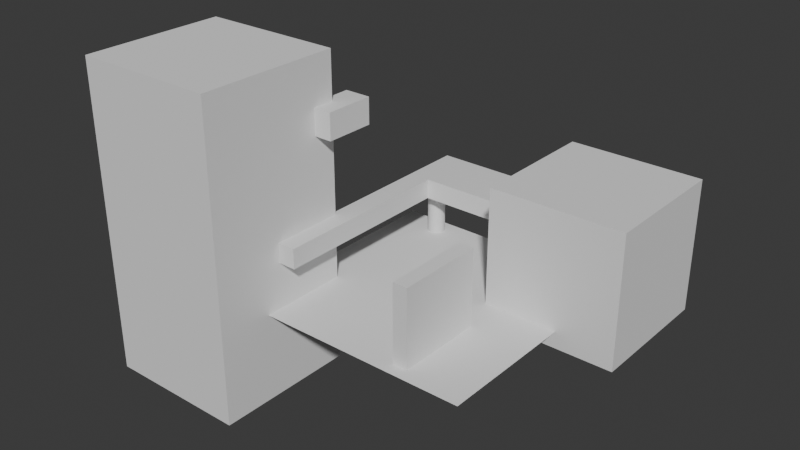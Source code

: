 # Source: GPT-image-3D.blend  (saved by Blender 4.3.34; exported with 4.5.12 LTS)
import bpy
from mathutils import Matrix  # noqa: F401  (used for matrix-valued properties, if any)

bpy.ops.wm.read_factory_settings(use_empty=True)
scene = bpy.context.scene
scene.name = 'Scene'

# ---- collections
col_collection = bpy.data.collections.new('Collection'); scene.collection.children.link(col_collection)

# ---- world
world_world = bpy.data.worlds.new('World'); scene.world = world_world
world_world.use_nodes = True; world_world.node_tree.nodes.clear()
_N = world_world.node_tree.nodes; _L = world_world.node_tree.links
n0 = _N.new('ShaderNodeOutputWorld'); n0.name = 'World Output'; n0.location = (300, 300)
n1 = _N.new('ShaderNodeBackground'); n1.name = 'Background'; n1.location = (10, 300)
n1.inputs[0].default_value = (0.05088, 0.05088, 0.05088, 1.0)
_L.new(n1.outputs[0], n0.inputs[0])
n0.is_active_output = True
world_world.color = (0.05088, 0.05088, 0.05088)
world_world.sun_shadow_jitter_overblur = 0.0

# ---- meshes
me_plane = bpy.data.meshes.new('Plane')
me_plane.from_pydata([(-6.0, -6.0, 0.0), (6.0, -6.0, 0.0), (-6.0, 6.0, 0.0), (6.0, 6.0, 0.0)], [], [(0, 1, 3, 2)])
_uv = me_plane.uv_layers.new(name='UVMap')
_uv.uv.foreach_set('vector', [0.0, 0.0, 1.0, 0.0, 1.0, 1.0, 0.0, 1.0])
me_plane.update()
me_cube_001 = bpy.data.meshes.new('Cube.001')
me_cube_001.from_pydata([(-0.6449, -1.0, -0.5053), (-0.6449, -1.0, 1.0), (-0.6449, 1.271, -0.5053), (-0.6449, 1.271, 1.0), (1.0, -1.0, -0.5053), (1.0, -1.0, 1.0), (1.0, 1.271, -0.5053), (1.0, 1.271, 1.0), (-0.6449, 0.7259, -0.5053), (-0.6449, 0.7259, 1.0), (1.0, 0.7259, -0.5053), (1.0, 0.7259, 1.0), (12.33, 1.271, 1.0), (12.33, 1.271, -0.5053), (12.33, 0.7259, -0.5053), (12.33, 0.7259, 1.0)], [], [(8, 9, 3, 2), (2, 3, 7, 6), (10, 11, 5, 4), (4, 5, 1, 0), (8, 10, 4, 0), (11, 9, 1, 5), (7, 3, 9, 11), (2, 6, 10, 8), (6, 7, 12, 13), (0, 1, 9, 8), (13, 12, 15, 14), (7, 11, 15, 12), (10, 6, 13, 14), (11, 10, 14, 15)])
_uv = me_cube_001.uv_layers.new(name='UVMap')
_uv.uv.foreach_set('vector', [0.375, 0.2157, 0.625, 0.2157, 0.625, 0.25, 0.375, 0.25, 0.375, 0.25, 0.625, 0.25, 0.625, 0.5, 0.375, 0.5, 0.375, 0.5343, 0.625, 0.5343, 0.625, 0.75, 0.375, 0.75, 0.375, 0.75, 0.625, 0.75, 0.625, 1.0, 0.375, 1.0, 0.125, 0.5343, 0.375, 0.5343, 0.375, 0.75, 0.125, 0.75, 0.625, 0.5343, 0.875, 0.5343, 0.875, 0.75, 0.625, 0.75, 0.625, 0.5, 0.875, 0.5, 0.875, 0.5343, 0.625, 0.5343, 0.125, 0.5, 0.375, 0.5, 0.375, 0.5343, 0.125, 0.5343, 0.375, 0.5, 0.625, 0.5, 0.625, 0.5, 0.375, 0.5, 0.375, 0.0, 0.625, 0.0, 0.625, 0.2157, 0.375, 0.2157, 0.375, 0.5, 0.625, 0.5, 0.625, 0.5343, 0.375, 0.5343, 0.625, 0.5, 0.625, 0.5343, 0.625, 0.5343, 0.625, 0.5, 0.375, 0.5343, 0.375, 0.5, 0.375, 0.5, 0.375, 0.5343, 0.625, 0.5343, 0.375, 0.5343, 0.375, 0.5343, 0.625, 0.5343])
me_cube_001.update()
me_cube_002 = bpy.data.meshes.new('Cube.002')
me_cube_002.from_pydata([(-1.0, -1.0, -1.0), (-1.0, -1.0, 1.0), (-1.0, 1.0, -1.0), (-1.0, 1.0, 1.0), (1.0, -1.0, -1.0), (1.0, -1.0, 1.0), (1.0, 1.0, -1.0), (1.0, 1.0, 1.0)], [], [(0, 1, 3, 2), (2, 3, 7, 6), (6, 7, 5, 4), (4, 5, 1, 0), (2, 6, 4, 0), (7, 3, 1, 5)])
_uv = me_cube_002.uv_layers.new(name='UVMap')
_uv.uv.foreach_set('vector', [0.375, 0.0, 0.625, 0.0, 0.625, 0.25, 0.375, 0.25, 0.375, 0.25, 0.625, 0.25, 0.625, 0.5, 0.375, 0.5, 0.375, 0.5, 0.625, 0.5, 0.625, 0.75, 0.375, 0.75, 0.375, 0.75, 0.625, 0.75, 0.625, 1.0, 0.375, 1.0, 0.125, 0.5, 0.375, 0.5, 0.375, 0.75, 0.125, 0.75, 0.625, 0.5, 0.875, 0.5, 0.875, 0.75, 0.625, 0.75])
me_cube_002.update()
me_cube_003 = bpy.data.meshes.new('Cube.003')
me_cube_003.from_pydata([(-1.0, -1.0, -1.0), (-1.0, -1.0, 1.0), (-1.0, 1.0, -1.0), (-1.0, 1.0, 1.0), (1.0, -1.0, -1.0), (1.0, -1.0, 1.0), (1.0, 1.0, -1.0), (1.0, 1.0, 1.0)], [], [(0, 1, 3, 2), (2, 3, 7, 6), (6, 7, 5, 4), (4, 5, 1, 0), (2, 6, 4, 0), (7, 3, 1, 5)])
_uv = me_cube_003.uv_layers.new(name='UVMap')
_uv.uv.foreach_set('vector', [0.375, 0.0, 0.625, 0.0, 0.625, 0.25, 0.375, 0.25, 0.375, 0.25, 0.625, 0.25, 0.625, 0.5, 0.375, 0.5, 0.375, 0.5, 0.625, 0.5, 0.625, 0.75, 0.375, 0.75, 0.375, 0.75, 0.625, 0.75, 0.625, 1.0, 0.375, 1.0, 0.125, 0.5, 0.375, 0.5, 0.375, 0.75, 0.125, 0.75, 0.625, 0.5, 0.875, 0.5, 0.875, 0.75, 0.625, 0.75])
me_cube_003.update()
me_cube_004 = bpy.data.meshes.new('Cube.004')
me_cube_004.from_pydata([(-1.0, -1.0, -1.0), (-1.0, -1.0, 1.0), (-1.0, 1.0, -1.0), (-1.0, 1.0, 1.0), (1.0, -1.0, -1.0), (1.0, -1.0, 1.0), (1.0, 1.0, -1.0), (1.0, 1.0, 1.0)], [], [(0, 1, 3, 2), (2, 3, 7, 6), (6, 7, 5, 4), (4, 5, 1, 0), (2, 6, 4, 0), (7, 3, 1, 5)])
_uv = me_cube_004.uv_layers.new(name='UVMap')
_uv.uv.foreach_set('vector', [0.375, 0.0, 0.625, 0.0, 0.625, 0.25, 0.375, 0.25, 0.375, 0.25, 0.625, 0.25, 0.625, 0.5, 0.375, 0.5, 0.375, 0.5, 0.625, 0.5, 0.625, 0.75, 0.375, 0.75, 0.375, 0.75, 0.625, 0.75, 0.625, 1.0, 0.375, 1.0, 0.125, 0.5, 0.375, 0.5, 0.375, 0.75, 0.125, 0.75, 0.625, 0.5, 0.875, 0.5, 0.875, 0.75, 0.625, 0.75])
me_cube_004.update()
me_cube_005 = bpy.data.meshes.new('Cube.005')
me_cube_005.from_pydata([(-1.0, -0.2161, -1.0), (-1.0, -0.2161, 1.0), (1.0, -0.2161, -1.0), (1.0, -0.2161, 1.0), (-1.0, 0.2497, -1.0), (-1.0, 0.2497, 1.0), (1.0, 0.2497, -1.0), (1.0, 0.2497, 1.0)], [], [(6, 7, 3, 2), (2, 3, 1, 0), (4, 6, 2, 0), (7, 5, 1, 3), (5, 7, 6, 4), (0, 1, 5, 4)])
_uv = me_cube_005.uv_layers.new(name='UVMap')
_uv.uv.foreach_set('vector', [0.375, 0.6544, 0.625, 0.6544, 0.625, 0.75, 0.375, 0.75, 0.375, 0.75, 0.625, 0.75, 0.625, 1.0, 0.375, 1.0, 0.125, 0.6544, 0.375, 0.6544, 0.375, 0.75, 0.125, 0.75, 0.625, 0.6544, 0.875, 0.6544, 0.875, 0.75, 0.625, 0.75, 0.625, 0.09557, 0.625, 0.6544, 0.375, 0.6544, 0.375, 0.09557, 0.375, 0.0, 0.625, 0.0, 0.625, 0.09557, 0.375, 0.09557])
me_cube_005.update()
me_cylinder = bpy.data.meshes.new('Cylinder')
me_cylinder.from_pydata([(0.0, 1.0, -1.0), (0.0, 1.0, 1.0), (0.1951, 0.9808, -1.0), (0.1951, 0.9808, 1.0), (0.3827, 0.9239, -1.0), (0.3827, 0.9239, 1.0), (0.5556, 0.8315, -1.0), (0.5556, 0.8315, 1.0), (0.7071, 0.7071, -1.0), (0.7071, 0.7071, 1.0), (0.8315, 0.5556, -1.0), (0.8315, 0.5556, 1.0), (0.9239, 0.3827, -1.0), (0.9239, 0.3827, 1.0), (0.9808, 0.1951, -1.0), (0.9808, 0.1951, 1.0), (1.0, 0.0, -1.0), (1.0, 0.0, 1.0), (0.9808, -0.1951, -1.0), (0.9808, -0.1951, 1.0), (0.9239, -0.3827, -1.0), (0.9239, -0.3827, 1.0), (0.8315, -0.5556, -1.0), (0.8315, -0.5556, 1.0), (0.7071, -0.7071, -1.0), (0.7071, -0.7071, 1.0), (0.5556, -0.8315, -1.0), (0.5556, -0.8315, 1.0), (0.3827, -0.9239, -1.0), (0.3827, -0.9239, 1.0), (0.1951, -0.9808, -1.0), (0.1951, -0.9808, 1.0), (0.0, -1.0, -1.0), (0.0, -1.0, 1.0), (-0.1951, -0.9808, -1.0), (-0.1951, -0.9808, 1.0), (-0.3827, -0.9239, -1.0), (-0.3827, -0.9239, 1.0), (-0.5556, -0.8315, -1.0), (-0.5556, -0.8315, 1.0), (-0.7071, -0.7071, -1.0), (-0.7071, -0.7071, 1.0), (-0.8315, -0.5556, -1.0), (-0.8315, -0.5556, 1.0), (-0.9239, -0.3827, -1.0), (-0.9239, -0.3827, 1.0), (-0.9808, -0.1951, -1.0), (-0.9808, -0.1951, 1.0), (-1.0, 0.0, -1.0), (-1.0, 0.0, 1.0), (-0.9808, 0.1951, -1.0), (-0.9808, 0.1951, 1.0), (-0.9239, 0.3827, -1.0), (-0.9239, 0.3827, 1.0), (-0.8315, 0.5556, -1.0), (-0.8315, 0.5556, 1.0), (-0.7071, 0.7071, -1.0), (-0.7071, 0.7071, 1.0), (-0.5556, 0.8315, -1.0), (-0.5556, 0.8315, 1.0), (-0.3827, 0.9239, -1.0), (-0.3827, 0.9239, 1.0), (-0.1951, 0.9808, -1.0), (-0.1951, 0.9808, 1.0)], [], [(0, 1, 3, 2), (2, 3, 5, 4), (4, 5, 7, 6), (6, 7, 9, 8), (8, 9, 11, 10), (10, 11, 13, 12), (12, 13, 15, 14), (14, 15, 17, 16), (16, 17, 19, 18), (18, 19, 21, 20), (20, 21, 23, 22), (22, 23, 25, 24), (24, 25, 27, 26), (26, 27, 29, 28), (28, 29, 31, 30), (30, 31, 33, 32), (32, 33, 35, 34), (34, 35, 37, 36), (36, 37, 39, 38), (38, 39, 41, 40), (40, 41, 43, 42), (42, 43, 45, 44), (44, 45, 47, 46), (46, 47, 49, 48), (48, 49, 51, 50), (50, 51, 53, 52), (52, 53, 55, 54), (54, 55, 57, 56), (56, 57, 59, 58), (58, 59, 61, 60), (3, 1, 63, 61, 59, 57, 55, 53, 51, 49, 47, 45, 43, 41, 39, 37, 35, 33, 31, 29, 27, 25, 23, 21, 19, 17, 15, 13, 11, 9, 7, 5), (60, 61, 63, 62), (62, 63, 1, 0), (0, 2, 4, 6, 8, 10, 12, 14, 16, 18, 20, 22, 24, 26, 28, 30, 32, 34, 36, 38, 40, 42, 44, 46, 48, 50, 52, 54, 56, 58, 60, 62)])
_uv = me_cylinder.uv_layers.new(name='UVMap')
_uv.uv.foreach_set('vector', [1.0, 0.5, 1.0, 1.0, 0.9688, 1.0, 0.9688, 0.5, 0.9688, 0.5, 0.9688, 1.0, 0.9375, 1.0, 0.9375, 0.5, 0.9375, 0.5, 0.9375, 1.0, 0.9062, 1.0, 0.9062, 0.5, 0.9062, 0.5, 0.9062, 1.0, 0.875, 1.0, 0.875, 0.5, 0.875, 0.5, 0.875, 1.0, 0.8438, 1.0, 0.8438, 0.5, 0.8438, 0.5, 0.8438, 1.0, 0.8125, 1.0, 0.8125, 0.5, 0.8125, 0.5, 0.8125, 1.0, 0.7812, 1.0, 0.7812, 0.5, 0.7812, 0.5, 0.7812, 1.0, 0.75, 1.0, 0.75, 0.5, 0.75, 0.5, 0.75, 1.0, 0.7188, 1.0, 0.7188, 0.5, 0.7188, 0.5, 0.7188, 1.0, 0.6875, 1.0, 0.6875, 0.5, 0.6875, 0.5, 0.6875, 1.0, 0.6562, 1.0, 0.6562, 0.5, 0.6562, 0.5, 0.6562, 1.0, 0.625, 1.0, 0.625, 0.5, 0.625, 0.5, 0.625, 1.0, 0.5938, 1.0, 0.5938, 0.5, 0.5938, 0.5, 0.5938, 1.0, 0.5625, 1.0, 0.5625, 0.5, 0.5625, 0.5, 0.5625, 1.0, 0.5312, 1.0, 0.5312, 0.5, 0.5312, 0.5, 0.5312, 1.0, 0.5, 1.0, 0.5, 0.5, 0.5, 0.5, 0.5, 1.0, 0.4688, 1.0, 0.4688, 0.5, 0.4688, 0.5, 0.4688, 1.0, 0.4375, 1.0, 0.4375, 0.5, 0.4375, 0.5, 0.4375, 1.0, 0.4062, 1.0, 0.4062, 0.5, 0.4062, 0.5, 0.4062, 1.0, 0.375, 1.0, 0.375, 0.5, 0.375, 0.5, 0.375, 1.0, 0.3438, 1.0, 0.3438, 0.5, 0.3438, 0.5, 0.3438, 1.0, 0.3125, 1.0, 0.3125, 0.5, 0.3125, 0.5, 0.3125, 1.0, 0.2812, 1.0, 0.2812, 0.5, 0.2812, 0.5, 0.2812, 1.0, 0.25, 1.0, 0.25, 0.5, 0.25, 0.5, 0.25, 1.0, 0.2188, 1.0, 0.2188, 0.5, 0.2188, 0.5, 0.2188, 1.0, 0.1875, 1.0, 0.1875, 0.5, 0.1875, 0.5, 0.1875, 1.0, 0.1562, 1.0, 0.1562, 0.5, 0.1562, 0.5, 0.1562, 1.0, 0.125, 1.0, 0.125, 0.5, 0.125, 0.5, 0.125, 1.0, 0.09375, 1.0, 0.09375, 0.5, 0.09375, 0.5, 0.09375, 1.0, 0.0625, 1.0, 0.0625, 0.5, 0.2968, 0.4854, 0.25, 0.49, 0.2032, 0.4854, 0.1582, 0.4717, 0.1167, 0.4496, 0.08029, 0.4197, 0.05045, 0.3833, 0.02827, 0.3418, 0.01461, 0.2968, 0.01, 0.25, 0.01461, 0.2032, 0.02827, 0.1582, 0.05045, 0.1167, 0.08029, 0.08029, 0.1167, 0.05045, 0.1582, 0.02827, 0.2032, 0.01461, 0.25, 0.01, 0.2968, 0.01461, 0.3418, 0.02827, 0.3833, 0.05045, 0.4197, 0.08029, 0.4496, 0.1167, 0.4717, 0.1582, 0.4854, 0.2032, 0.49, 0.25, 0.4854, 0.2968, 0.4717, 0.3418, 0.4496, 0.3833, 0.4197, 0.4197, 0.3833, 0.4496, 0.3418, 0.4717, 0.0625, 0.5, 0.0625, 1.0, 0.03125, 1.0, 0.03125, 0.5, 0.03125, 0.5, 0.03125, 1.0, 0.0, 1.0, 0.0, 0.5, 0.75, 0.49, 0.7968, 0.4854, 0.8418, 0.4717, 0.8833, 0.4496, 0.9197, 0.4197, 0.9496, 0.3833, 0.9717, 0.3418, 0.9854, 0.2968, 0.99, 0.25, 0.9854, 0.2032, 0.9717, 0.1582, 0.9496, 0.1167, 0.9197, 0.08029, 0.8833, 0.05045, 0.8418, 0.02827, 0.7968, 0.01461, 0.75, 0.01, 0.7032, 0.01461, 0.6582, 0.02827, 0.6167, 0.05045, 0.5803, 0.08029, 0.5504, 0.1167, 0.5283, 0.1582, 0.5146, 0.2032, 0.51, 0.25, 0.5146, 0.2968, 0.5283, 0.3418, 0.5504, 0.3833, 0.5803, 0.4197, 0.6167, 0.4496, 0.6582, 0.4717, 0.7032, 0.4854])
me_cylinder.update()

# ---- objects
ob_plane = bpy.data.objects.new('Plane', me_plane)
ob_cube = bpy.data.objects.new('Cube', me_cube_001)
ob_cube_001 = bpy.data.objects.new('Cube.001', me_cube_002)
ob_cube_002 = bpy.data.objects.new('Cube.002', me_cube_003)
ob_cube_003 = bpy.data.objects.new('Cube.003', me_cube_004)
ob_cube_004 = bpy.data.objects.new('Cube.004', me_cube_005)
ob_cylinder = bpy.data.objects.new('Cylinder', me_cylinder)

# ---- transforms, parenting, visibility, modifiers, constraints
ob_plane.location = (0.0, 0.0, 0.0)
ob_cube.location = (-4.108, 0.1482, 2.589)
ob_cube.scale = (0.6486, 5.321, 0.6486)
ob_cube_001.location = (5.597, 4.137, 2.435)
ob_cube_001.scale = (3.252, 3.252, 3.252)
ob_cube_002.location = (2.608, -3.209, 1.778)
ob_cube_002.scale = (0.3682, 2.177, 2.063)
ob_cube_003.location = (-7.916, -5.137, 3.325)
ob_cube_003.scale = (3.57, 3.57, 7.701)
ob_cube_004.location = (-4.108, -1.525, 8.033)
ob_cube_004.scale = (0.6486, 5.321, 0.6486)
ob_cylinder.location = (-3.782, 5.145, 1.194)
ob_cylinder.scale = (0.4294, 0.4294, 1.332)

# ---- collection membership
col_collection.objects.link(ob_plane)
col_collection.objects.link(ob_cube)
col_collection.objects.link(ob_cube_001)
col_collection.objects.link(ob_cube_002)
col_collection.objects.link(ob_cube_003)
col_collection.objects.link(ob_cube_004)
col_collection.objects.link(ob_cylinder)

# ---- scene / render settings (as saved in the file)
scene.frame_start = 1; scene.frame_end = 250; scene.frame_set(1)
scene.render.engine = 'BLENDER_EEVEE_NEXT'
bpy.context.view_layer.update()

# ---- added for rendering (the .blend has no active camera and no usable light): camera, sun
cam_auto = bpy.data.cameras.new('AutoCamera')
cam_auto.lens = 50.0
cam_auto.sensor_width = 36.0
cam_auto.clip_end = 1000.0
ob_auto_camera = bpy.data.objects.new('AutoCamera', cam_auto)
scene.collection.objects.link(ob_auto_camera)
ob_auto_camera.location = (26.5891, -34.148, 25.6511)
ob_auto_camera.rotation_euler = (1.09748, -7.21219e-08, 0.694738)
scene.camera = ob_auto_camera
light_auto_sun = bpy.data.lights.new('AutoSun', 'SUN')
light_auto_sun.energy = 3.0
light_auto_sun.angle = 0.0523599
ob_auto_sun = bpy.data.objects.new('AutoSun', light_auto_sun)
scene.collection.objects.link(ob_auto_sun)
ob_auto_sun.rotation_euler = (0.872665, 0.174533, 0.523599)
bpy.context.view_layer.update()
